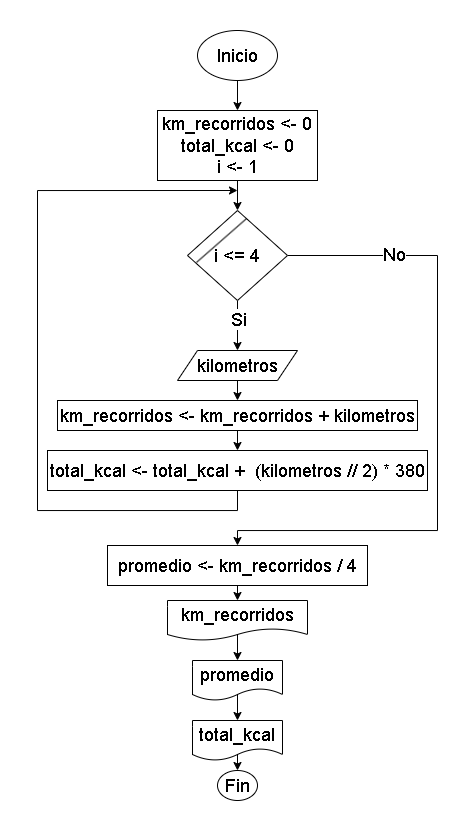

The diagram above was exported from draw.io. Its source (the exported page's mxGraphModel, read from the mxfile embedded in the PNG):
<mxGraphModel dx="976" dy="373" grid="1" gridSize="10" guides="1" tooltips="1" connect="1" arrows="1" fold="1" page="1" pageScale="1" pageWidth="827" pageHeight="1169" math="0" shadow="0">
  <root>
    <mxCell id="0" />
    <mxCell id="1" parent="0" />
    <mxCell id="Naxlncw5S5VnmntAgNu3-6" style="edgeStyle=orthogonalEdgeStyle;rounded=0;orthogonalLoop=1;jettySize=auto;html=1;exitX=0.5;exitY=1;exitDx=0;exitDy=0;entryX=0.5;entryY=0;entryDx=0;entryDy=0;" edge="1" parent="1" source="Naxlncw5S5VnmntAgNu3-1" target="Naxlncw5S5VnmntAgNu3-4">
      <mxGeometry relative="1" as="geometry" />
    </mxCell>
    <mxCell id="Naxlncw5S5VnmntAgNu3-1" value="&lt;div style=&quot;font-size: 18px;&quot;&gt;&lt;font style=&quot;font-size: 18px;&quot;&gt;km_recorridos &amp;lt;- 0&lt;/font&gt;&lt;/div&gt;&lt;div style=&quot;font-size: 18px;&quot;&gt;&lt;font style=&quot;font-size: 18px;&quot;&gt;total_kcal &amp;lt;- 0&lt;/font&gt;&lt;/div&gt;&lt;div style=&quot;font-size: 18px;&quot;&gt;&lt;font style=&quot;font-size: 18px;&quot;&gt;i &amp;lt;- 1&lt;/font&gt;&lt;/div&gt;" style="rounded=0;whiteSpace=wrap;html=1;" vertex="1" parent="1">
      <mxGeometry x="320" y="130" width="160" height="70" as="geometry" />
    </mxCell>
    <mxCell id="Naxlncw5S5VnmntAgNu3-3" style="edgeStyle=orthogonalEdgeStyle;rounded=0;orthogonalLoop=1;jettySize=auto;html=1;exitX=0.5;exitY=1;exitDx=0;exitDy=0;entryX=0.5;entryY=0;entryDx=0;entryDy=0;" edge="1" parent="1" source="Naxlncw5S5VnmntAgNu3-2" target="Naxlncw5S5VnmntAgNu3-1">
      <mxGeometry relative="1" as="geometry" />
    </mxCell>
    <mxCell id="Naxlncw5S5VnmntAgNu3-2" value="&lt;font style=&quot;font-size: 18px;&quot;&gt;Inicio&lt;/font&gt;" style="ellipse;whiteSpace=wrap;html=1;" vertex="1" parent="1">
      <mxGeometry x="360" y="50" width="80" height="50" as="geometry" />
    </mxCell>
    <mxCell id="Naxlncw5S5VnmntAgNu3-8" style="edgeStyle=orthogonalEdgeStyle;rounded=0;orthogonalLoop=1;jettySize=auto;html=1;exitX=0.5;exitY=1;exitDx=0;exitDy=0;entryX=0.5;entryY=0;entryDx=0;entryDy=0;" edge="1" parent="1" source="Naxlncw5S5VnmntAgNu3-4" target="Naxlncw5S5VnmntAgNu3-7">
      <mxGeometry relative="1" as="geometry" />
    </mxCell>
    <mxCell id="Naxlncw5S5VnmntAgNu3-11" value="&lt;font style=&quot;font-size: 18px;&quot;&gt;Si&lt;/font&gt;" style="edgeLabel;html=1;align=center;verticalAlign=middle;resizable=0;points=[];" vertex="1" connectable="0" parent="Naxlncw5S5VnmntAgNu3-8">
      <mxGeometry x="-0.2541" y="1" relative="1" as="geometry">
        <mxPoint as="offset" />
      </mxGeometry>
    </mxCell>
    <mxCell id="Naxlncw5S5VnmntAgNu3-14" style="edgeStyle=orthogonalEdgeStyle;rounded=0;orthogonalLoop=1;jettySize=auto;html=1;exitX=1;exitY=0.5;exitDx=0;exitDy=0;entryX=0.5;entryY=0;entryDx=0;entryDy=0;" edge="1" parent="1" source="Naxlncw5S5VnmntAgNu3-4" target="Naxlncw5S5VnmntAgNu3-15">
      <mxGeometry relative="1" as="geometry">
        <mxPoint x="400" y="570" as="targetPoint" />
        <Array as="points">
          <mxPoint x="600" y="275" />
          <mxPoint x="600" y="550" />
          <mxPoint x="400" y="550" />
        </Array>
      </mxGeometry>
    </mxCell>
    <mxCell id="Naxlncw5S5VnmntAgNu3-27" value="&lt;font style=&quot;font-size: 18px;&quot;&gt;No&lt;/font&gt;" style="edgeLabel;html=1;align=center;verticalAlign=middle;resizable=0;points=[];" vertex="1" connectable="0" parent="Naxlncw5S5VnmntAgNu3-14">
      <mxGeometry x="-0.6669" y="1" relative="1" as="geometry">
        <mxPoint as="offset" />
      </mxGeometry>
    </mxCell>
    <mxCell id="Naxlncw5S5VnmntAgNu3-4" value="&lt;font style=&quot;font-size: 18px;&quot;&gt;i &amp;lt;= 4&lt;/font&gt;" style="rhombus;whiteSpace=wrap;html=1;" vertex="1" parent="1">
      <mxGeometry x="350" y="230" width="100" height="90" as="geometry" />
    </mxCell>
    <mxCell id="Naxlncw5S5VnmntAgNu3-5" value="" style="endArrow=none;html=1;rounded=0;entryX=0.588;entryY=0.092;entryDx=0;entryDy=0;entryPerimeter=0;exitX=0.09;exitY=0.577;exitDx=0;exitDy=0;exitPerimeter=0;" edge="1" parent="1" source="Naxlncw5S5VnmntAgNu3-4" target="Naxlncw5S5VnmntAgNu3-4">
      <mxGeometry width="50" height="50" relative="1" as="geometry">
        <mxPoint x="364" y="290" as="sourcePoint" />
        <mxPoint x="414" y="240" as="targetPoint" />
      </mxGeometry>
    </mxCell>
    <mxCell id="Naxlncw5S5VnmntAgNu3-10" style="edgeStyle=orthogonalEdgeStyle;rounded=0;orthogonalLoop=1;jettySize=auto;html=1;exitX=0.5;exitY=1;exitDx=0;exitDy=0;entryX=0.5;entryY=0;entryDx=0;entryDy=0;" edge="1" parent="1" source="Naxlncw5S5VnmntAgNu3-7" target="Naxlncw5S5VnmntAgNu3-9">
      <mxGeometry relative="1" as="geometry" />
    </mxCell>
    <mxCell id="Naxlncw5S5VnmntAgNu3-7" value="&lt;font style=&quot;font-size: 18px;&quot;&gt;kilometros&lt;/font&gt;" style="shape=parallelogram;perimeter=parallelogramPerimeter;whiteSpace=wrap;html=1;fixedSize=1;" vertex="1" parent="1">
      <mxGeometry x="340" y="370" width="120" height="30" as="geometry" />
    </mxCell>
    <mxCell id="Naxlncw5S5VnmntAgNu3-13" style="edgeStyle=orthogonalEdgeStyle;rounded=0;orthogonalLoop=1;jettySize=auto;html=1;exitX=0.5;exitY=1;exitDx=0;exitDy=0;entryX=0.5;entryY=0;entryDx=0;entryDy=0;" edge="1" parent="1" source="Naxlncw5S5VnmntAgNu3-9" target="Naxlncw5S5VnmntAgNu3-12">
      <mxGeometry relative="1" as="geometry" />
    </mxCell>
    <mxCell id="Naxlncw5S5VnmntAgNu3-9" value="&lt;font style=&quot;font-size: 18px;&quot;&gt;km_recorridos&amp;nbsp;&amp;lt;- km_recorridos + kilometros&lt;/font&gt;" style="rounded=0;whiteSpace=wrap;html=1;" vertex="1" parent="1">
      <mxGeometry x="220" y="420" width="360" height="30" as="geometry" />
    </mxCell>
    <mxCell id="Naxlncw5S5VnmntAgNu3-24" style="edgeStyle=orthogonalEdgeStyle;rounded=0;orthogonalLoop=1;jettySize=auto;html=1;exitX=0.5;exitY=1;exitDx=0;exitDy=0;" edge="1" parent="1" source="Naxlncw5S5VnmntAgNu3-12">
      <mxGeometry relative="1" as="geometry">
        <mxPoint x="400" y="210" as="targetPoint" />
        <Array as="points">
          <mxPoint x="400" y="530" />
          <mxPoint x="200" y="530" />
          <mxPoint x="200" y="210" />
        </Array>
      </mxGeometry>
    </mxCell>
    <mxCell id="Naxlncw5S5VnmntAgNu3-12" value="&lt;font style=&quot;font-size: 18px;&quot;&gt;total_kcal &amp;lt;- total_kcal +&amp;nbsp; (kilometros // 2) * 380&lt;/font&gt;" style="rounded=0;whiteSpace=wrap;html=1;" vertex="1" parent="1">
      <mxGeometry x="210" y="470" width="380" height="40" as="geometry" />
    </mxCell>
    <mxCell id="Naxlncw5S5VnmntAgNu3-19" style="edgeStyle=orthogonalEdgeStyle;rounded=0;orthogonalLoop=1;jettySize=auto;html=1;exitX=0.5;exitY=1;exitDx=0;exitDy=0;entryX=0.5;entryY=0;entryDx=0;entryDy=0;" edge="1" parent="1" source="Naxlncw5S5VnmntAgNu3-15" target="Naxlncw5S5VnmntAgNu3-16">
      <mxGeometry relative="1" as="geometry" />
    </mxCell>
    <mxCell id="Naxlncw5S5VnmntAgNu3-15" value="&lt;font style=&quot;font-size: 18px;&quot;&gt;promedio &amp;lt;- km_recorridos / 4&lt;/font&gt;" style="rounded=0;whiteSpace=wrap;html=1;" vertex="1" parent="1">
      <mxGeometry x="270" y="565" width="260" height="40" as="geometry" />
    </mxCell>
    <mxCell id="Naxlncw5S5VnmntAgNu3-21" style="edgeStyle=orthogonalEdgeStyle;rounded=0;orthogonalLoop=1;jettySize=auto;html=1;exitX=0.5;exitY=0.85;exitDx=0;exitDy=0;exitPerimeter=0;entryX=0.5;entryY=0;entryDx=0;entryDy=0;entryPerimeter=0;" edge="1" parent="1" source="Naxlncw5S5VnmntAgNu3-16" target="Naxlncw5S5VnmntAgNu3-20">
      <mxGeometry relative="1" as="geometry" />
    </mxCell>
    <mxCell id="Naxlncw5S5VnmntAgNu3-16" value="&lt;font style=&quot;font-size: 18px;&quot;&gt;km_recorridos&lt;/font&gt;" style="shape=document;whiteSpace=wrap;html=1;boundedLbl=1;points=[[0,0.25,0,0,0],[0,0.5,0,0,0],[0,0.75,0,0,0],[0.25,0,0,0,0],[0.5,0,0,0,0],[0.5,0.85,0,0,0],[0.75,0,0,0,0],[1,0.25,0,0,0],[1,0.5,0,0,0],[1,0.75,0,0,0]];" vertex="1" parent="1">
      <mxGeometry x="330" y="620" width="140" height="40" as="geometry" />
    </mxCell>
    <mxCell id="Naxlncw5S5VnmntAgNu3-23" style="edgeStyle=orthogonalEdgeStyle;rounded=0;orthogonalLoop=1;jettySize=auto;html=1;exitX=0.5;exitY=0.85;exitDx=0;exitDy=0;exitPerimeter=0;entryX=0.5;entryY=0;entryDx=0;entryDy=0;entryPerimeter=0;" edge="1" parent="1" source="Naxlncw5S5VnmntAgNu3-20" target="Naxlncw5S5VnmntAgNu3-22">
      <mxGeometry relative="1" as="geometry" />
    </mxCell>
    <mxCell id="Naxlncw5S5VnmntAgNu3-20" value="&lt;font style=&quot;font-size: 18px;&quot;&gt;promedio&lt;/font&gt;" style="shape=document;whiteSpace=wrap;html=1;boundedLbl=1;points=[[0,0.25,0,0,0],[0,0.5,0,0,0],[0,0.75,0,0,0],[0.25,0,0,0,0],[0.5,0,0,0,0],[0.5,0.85,0,0,0],[0.75,0,0,0,0],[1,0.25,0,0,0],[1,0.5,0,0,0],[1,0.75,0,0,0]];" vertex="1" parent="1">
      <mxGeometry x="355" y="680" width="90" height="40" as="geometry" />
    </mxCell>
    <mxCell id="Naxlncw5S5VnmntAgNu3-26" style="edgeStyle=orthogonalEdgeStyle;rounded=0;orthogonalLoop=1;jettySize=auto;html=1;exitX=0.5;exitY=0.85;exitDx=0;exitDy=0;exitPerimeter=0;entryX=0.5;entryY=0;entryDx=0;entryDy=0;" edge="1" parent="1" source="Naxlncw5S5VnmntAgNu3-22" target="Naxlncw5S5VnmntAgNu3-25">
      <mxGeometry relative="1" as="geometry" />
    </mxCell>
    <mxCell id="Naxlncw5S5VnmntAgNu3-22" value="&lt;font style=&quot;font-size: 18px;&quot;&gt;total_kcal&lt;/font&gt;" style="shape=document;whiteSpace=wrap;html=1;boundedLbl=1;points=[[0,0.25,0,0,0],[0,0.5,0,0,0],[0,0.75,0,0,0],[0.25,0,0,0,0],[0.5,0,0,0,0],[0.5,0.85,0,0,0],[0.75,0,0,0,0],[1,0.25,0,0,0],[1,0.5,0,0,0],[1,0.75,0,0,0]];" vertex="1" parent="1">
      <mxGeometry x="355" y="740" width="90" height="40" as="geometry" />
    </mxCell>
    <mxCell id="Naxlncw5S5VnmntAgNu3-25" value="&lt;font style=&quot;font-size: 18px;&quot;&gt;Fin&lt;/font&gt;" style="ellipse;whiteSpace=wrap;html=1;" vertex="1" parent="1">
      <mxGeometry x="380" y="790" width="40" height="30" as="geometry" />
    </mxCell>
  </root>
</mxGraphModel>